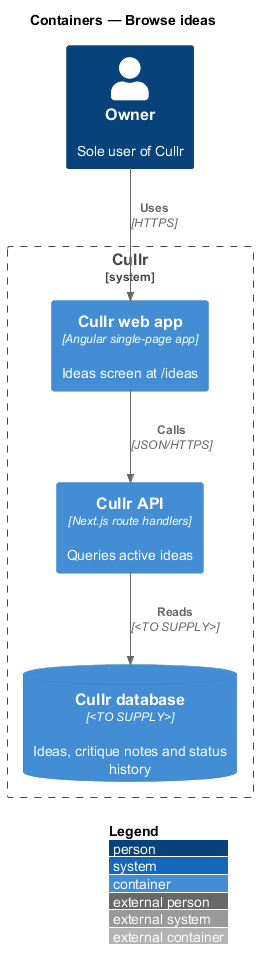

The diagram above was rendered by PlantUML. Its source (embedded in the PNG):
@startuml
!include <C4/C4_Container>
LAYOUT_WITH_LEGEND()
title Containers — Browse ideas

Person(owner, "Owner", "Sole user of Cullr")
System_Boundary(cullr, "Cullr") {
  Container(spa, "Cullr web app", "Angular single-page app", "Ideas screen at /ideas")
  Container(api, "Cullr API", "Next.js route handlers", "Queries active ideas")
  ContainerDb(db, "Cullr database", "<TO SUPPLY>", "Ideas, critique notes and status history")
}
Rel(owner, spa, "Uses", "HTTPS")
Rel(spa, api, "Calls", "JSON/HTTPS")
Rel(api, db, "Reads", "<TO SUPPLY>")
@enduml